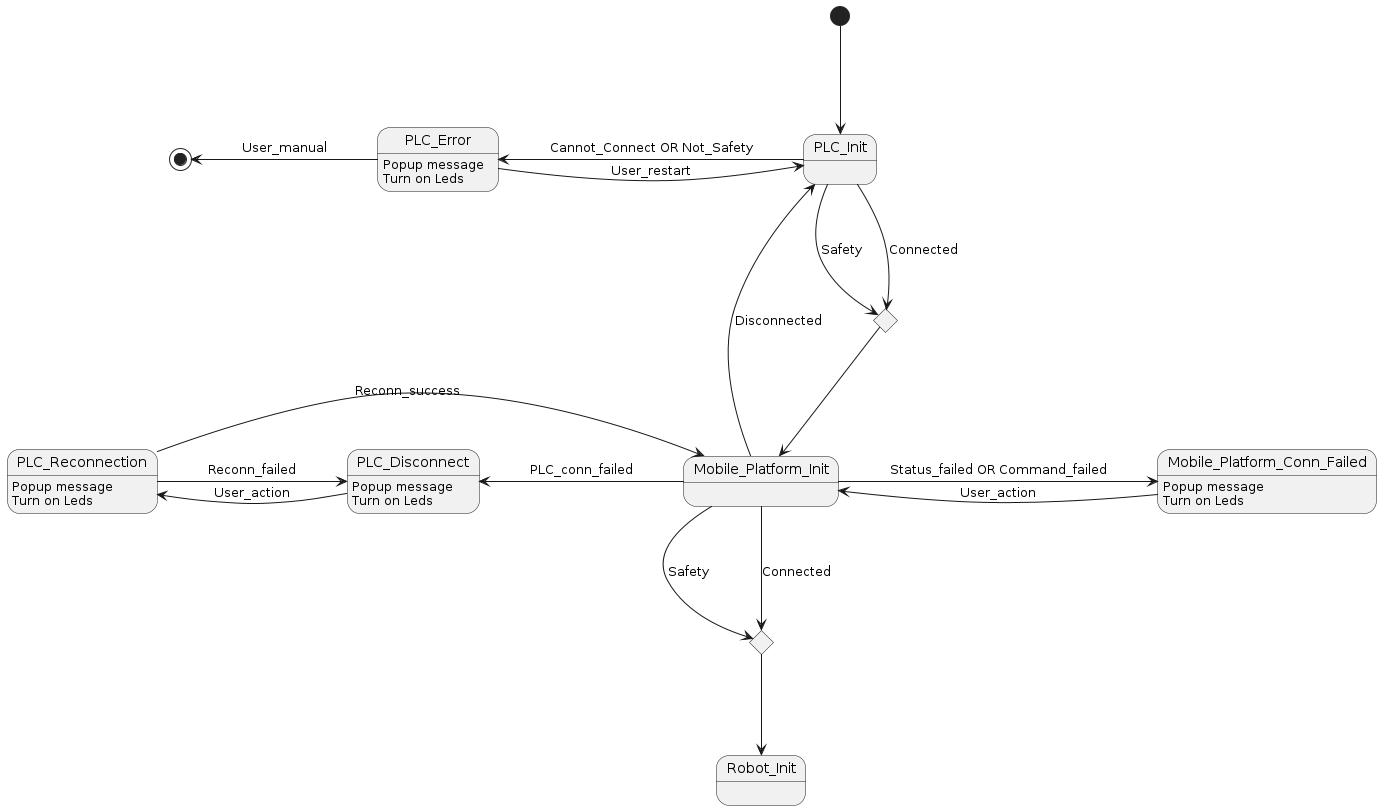

The diagram above was rendered by PlantUML. Its source (embedded in the PNG):
@startuml system_states_example

skinparam {
  ranksep 100
  nodesep 100
}

[*] --> PLC_Init
state PLC_events_ADD <<choice>>
PLC_Init -down-> PLC_events_ADD : Safety
PLC_Init -down-> PLC_events_ADD : Connected
PLC_events_ADD -down-> Mobile_Platform_Init

state Robot_Init_events_ADD <<choice>>
Mobile_Platform_Init -down-> Robot_Init_events_ADD : Safety
Mobile_Platform_Init -down-> Robot_Init_events_ADD : Connected
Robot_Init_events_ADD -down-> Robot_Init

PLC_Error : Popup message
PLC_Error: Turn on Leds
PLC_Init -left-> PLC_Error : Cannot_Connect OR Not_Safety
PLC_Error -right-> PLC_Init : User_restart
PLC_Error -left-> [*] : User_manual

Mobile_Platform_Init -up-> PLC_Init : Disconnected
Mobile_Platform_Init -right-> Mobile_Platform_Conn_Failed : Status_failed OR Command_failed

Mobile_Platform_Conn_Failed : Popup message
Mobile_Platform_Conn_Failed: Turn on Leds
Mobile_Platform_Conn_Failed -left-> Mobile_Platform_Init : User_action

Mobile_Platform_Init -left-> PLC_Disconnect : PLC_conn_failed

PLC_Disconnect : Popup message
PLC_Disconnect: Turn on Leds
PLC_Disconnect -left-> PLC_Reconnection : User_action
PLC_Reconnection -right-> PLC_Disconnect : Reconn_failed

PLC_Reconnection : Popup message
PLC_Reconnection: Turn on Leds
PLC_Reconnection -right-> Mobile_Platform_Init : Reconn_success

@enduml